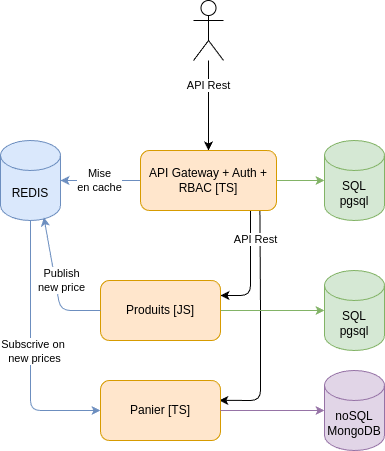

The diagram above was exported from draw.io. Its source (the exported page's mxGraphModel, read from the mxfile embedded in the PNG):
<mxGraphModel dx="781" dy="908" grid="1" gridSize="10" guides="1" tooltips="1" connect="1" arrows="1" fold="1" page="1" pageScale="1" pageWidth="827" pageHeight="1169" math="0" shadow="0">
  <root>
    <mxCell id="0" />
    <mxCell id="1" parent="0" />
    <mxCell id="24" style="edgeStyle=none;html=1;exitX=0.878;exitY=1.007;exitDx=0;exitDy=0;entryX=0.99;entryY=0.331;entryDx=0;entryDy=0;entryPerimeter=0;exitPerimeter=0;" parent="1" source="3" target="9" edge="1">
      <mxGeometry relative="1" as="geometry">
        <Array as="points">
          <mxPoint x="290" y="370" />
          <mxPoint x="290" y="460" />
        </Array>
      </mxGeometry>
    </mxCell>
    <mxCell id="21" value="" style="edgeStyle=none;html=1;" parent="1" source="2" target="3" edge="1">
      <mxGeometry relative="1" as="geometry" />
    </mxCell>
    <mxCell id="25" value="API Rest" style="edgeLabel;html=1;align=center;verticalAlign=middle;resizable=0;points=[];" parent="21" vertex="1" connectable="0">
      <mxGeometry x="-0.4519" relative="1" as="geometry">
        <mxPoint as="offset" />
      </mxGeometry>
    </mxCell>
    <mxCell id="2" value="" style="shape=umlActor;verticalLabelPosition=bottom;verticalAlign=top;html=1;outlineConnect=0;" parent="1" vertex="1">
      <mxGeometry x="223" y="60" width="30" height="60" as="geometry" />
    </mxCell>
    <mxCell id="14" value="" style="edgeStyle=none;html=1;fillColor=#d5e8d4;strokeColor=#82b366;" parent="1" source="3" target="4" edge="1">
      <mxGeometry relative="1" as="geometry" />
    </mxCell>
    <mxCell id="15" value="" style="edgeStyle=none;html=1;fillColor=#dae8fc;strokeColor=#6c8ebf;" parent="1" source="3" target="5" edge="1">
      <mxGeometry relative="1" as="geometry" />
    </mxCell>
    <mxCell id="16" value="Mise&lt;div&gt;en cache&lt;/div&gt;" style="edgeLabel;html=1;align=center;verticalAlign=middle;resizable=0;points=[];" parent="15" vertex="1" connectable="0">
      <mxGeometry x="0.035" relative="1" as="geometry">
        <mxPoint as="offset" />
      </mxGeometry>
    </mxCell>
    <mxCell id="23" style="edgeStyle=none;html=1;exitX=0.809;exitY=1.007;exitDx=0;exitDy=0;entryX=1;entryY=0.25;entryDx=0;entryDy=0;exitPerimeter=0;" parent="1" source="3" target="8" edge="1">
      <mxGeometry relative="1" as="geometry">
        <Array as="points">
          <mxPoint x="280" y="355" />
        </Array>
      </mxGeometry>
    </mxCell>
    <mxCell id="26" value="API Rest" style="edgeLabel;html=1;align=center;verticalAlign=middle;resizable=0;points=[];labelBackgroundColor=default;" parent="23" vertex="1" connectable="0">
      <mxGeometry x="-0.5089" relative="1" as="geometry">
        <mxPoint x="5" as="offset" />
      </mxGeometry>
    </mxCell>
    <mxCell id="3" value="API Gateway + Auth + RBAC [TS]" style="rounded=1;whiteSpace=wrap;html=1;fillColor=#ffe6cc;strokeColor=#d79b00;" parent="1" vertex="1">
      <mxGeometry x="170" y="210" width="136" height="60" as="geometry" />
    </mxCell>
    <mxCell id="4" value="SQL&lt;div&gt;pgsql&lt;/div&gt;" style="shape=cylinder3;whiteSpace=wrap;html=1;boundedLbl=1;backgroundOutline=1;size=15;fillColor=#d5e8d4;strokeColor=#82b366;" parent="1" vertex="1">
      <mxGeometry x="354" y="200" width="60" height="80" as="geometry" />
    </mxCell>
    <mxCell id="19" style="edgeStyle=none;html=1;exitX=0.5;exitY=1;exitDx=0;exitDy=0;exitPerimeter=0;entryX=0;entryY=0.5;entryDx=0;entryDy=0;fillColor=#dae8fc;strokeColor=#6c8ebf;" parent="1" source="5" target="9" edge="1">
      <mxGeometry relative="1" as="geometry">
        <Array as="points">
          <mxPoint x="60" y="470" />
        </Array>
      </mxGeometry>
    </mxCell>
    <mxCell id="20" value="Subscrive on&amp;nbsp;&lt;div&gt;new prices&lt;/div&gt;" style="edgeLabel;html=1;align=center;verticalAlign=middle;resizable=0;points=[];" parent="19" vertex="1" connectable="0">
      <mxGeometry x="-0.1951" y="1" relative="1" as="geometry">
        <mxPoint x="3" y="26" as="offset" />
      </mxGeometry>
    </mxCell>
    <mxCell id="5" value="&lt;div&gt;&lt;span style=&quot;background-color: transparent;&quot;&gt;REDIS&lt;/span&gt;&lt;br&gt;&lt;/div&gt;" style="shape=cylinder3;whiteSpace=wrap;html=1;boundedLbl=1;backgroundOutline=1;size=15;fillColor=#dae8fc;strokeColor=#6c8ebf;" parent="1" vertex="1">
      <mxGeometry x="30" y="200" width="60" height="80" as="geometry" />
    </mxCell>
    <mxCell id="13" value="" style="edgeStyle=none;html=1;fillColor=#d5e8d4;strokeColor=#82b366;" parent="1" source="8" target="11" edge="1">
      <mxGeometry relative="1" as="geometry" />
    </mxCell>
    <mxCell id="8" value="Produits [JS]" style="rounded=1;whiteSpace=wrap;html=1;fillColor=#ffe6cc;strokeColor=#d79b00;" parent="1" vertex="1">
      <mxGeometry x="130" y="340" width="120" height="60" as="geometry" />
    </mxCell>
    <mxCell id="9" value="Panier [TS]" style="rounded=1;whiteSpace=wrap;html=1;fillColor=#ffe6cc;strokeColor=#d79b00;" parent="1" vertex="1">
      <mxGeometry x="130" y="440" width="120" height="60" as="geometry" />
    </mxCell>
    <mxCell id="10" value="noSQL&lt;div&gt;MongoDB&lt;/div&gt;" style="shape=cylinder3;whiteSpace=wrap;html=1;boundedLbl=1;backgroundOutline=1;size=15;fillColor=#e1d5e7;strokeColor=#9673a6;" parent="1" vertex="1">
      <mxGeometry x="354" y="430" width="60" height="80" as="geometry" />
    </mxCell>
    <mxCell id="11" value="SQL&lt;div&gt;pgsql&lt;/div&gt;" style="shape=cylinder3;whiteSpace=wrap;html=1;boundedLbl=1;backgroundOutline=1;size=15;fillColor=#d5e8d4;strokeColor=#82b366;" parent="1" vertex="1">
      <mxGeometry x="354" y="330" width="60" height="80" as="geometry" />
    </mxCell>
    <mxCell id="12" style="edgeStyle=none;html=1;exitX=1;exitY=0.5;exitDx=0;exitDy=0;entryX=0;entryY=0.5;entryDx=0;entryDy=0;entryPerimeter=0;fillColor=#e1d5e7;strokeColor=#9673a6;" parent="1" source="9" target="10" edge="1">
      <mxGeometry relative="1" as="geometry" />
    </mxCell>
    <mxCell id="17" style="edgeStyle=none;html=1;exitX=0;exitY=0.5;exitDx=0;exitDy=0;entryX=0.723;entryY=0.96;entryDx=0;entryDy=0;entryPerimeter=0;fillColor=#dae8fc;strokeColor=#6c8ebf;" parent="1" source="8" target="5" edge="1">
      <mxGeometry relative="1" as="geometry">
        <Array as="points">
          <mxPoint x="90" y="370" />
        </Array>
      </mxGeometry>
    </mxCell>
    <mxCell id="18" value="Publish&lt;div&gt;new price&lt;/div&gt;" style="edgeLabel;html=1;align=center;verticalAlign=middle;resizable=0;points=[];" parent="17" vertex="1" connectable="0">
      <mxGeometry x="-0.1849" y="-1" relative="1" as="geometry">
        <mxPoint x="2" y="-15" as="offset" />
      </mxGeometry>
    </mxCell>
  </root>
</mxGraphModel>